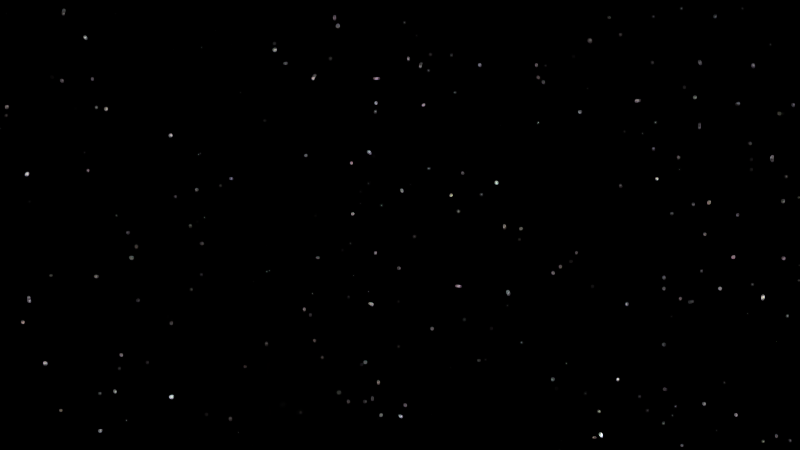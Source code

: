 # Source: HP-Shot_7.blend  (saved by Blender 2.76.0; exported with 4.5.12 LTS)
import bpy
from mathutils import Matrix  # noqa: F401  (used for matrix-valued properties, if any)

bpy.ops.wm.read_factory_settings(use_empty=True)
scene = bpy.context.scene
scene.name = 'Scene'

# ---- collections
col_collection_1 = bpy.data.collections.new('Collection 1'); scene.collection.children.link(col_collection_1)
col_scenegroup = bpy.data.collections.new('SceneGroup')  # instanced only; not linked into the scene

# ---- world
world_world = bpy.data.worlds.new('World'); scene.world = world_world
world_world.use_nodes = True; world_world.node_tree.nodes.clear()
_N = world_world.node_tree.nodes; _L = world_world.node_tree.links
n0 = _N.new('ShaderNodeOutputWorld'); n0.name = 'World Output'; n0.location = (300, 300)
n1 = _N.new('ShaderNodeBackground'); n1.name = 'Background'; n1.location = (10, 300)
n2 = _N.new('ShaderNodeMath'); n2.name = 'Math'; n2.location = (-430, 378)
n2.operation = 'MULTIPLY'
n2.inputs[1].default_value = 10.0
n3 = _N.new('ShaderNodeMath'); n3.name = 'Math.001'; n3.location = (-215, 365)
n3.operation = 'SUBTRACT'
n3.inputs[1].default_value = 9.0
n4 = _N.new('ShaderNodeTexVoronoi'); n4.name = 'Voronoi Texture'; n4.location = (-670, 380)
n4.inputs[2].default_value = 300.0
n5 = _N.new('ShaderNodeMath'); n5.name = 'Math.002'; n5.location = (0, 0)
n5.operation = 'MULTIPLY'
_L.new(n1.outputs[0], n0.inputs[0])
_L.new(n3.outputs[0], n1.inputs[0])
_L.new(n2.outputs[0], n3.inputs[0])
_L.new(n5.outputs[0], n2.inputs[0])
_L.new(n4.outputs[0], n5.inputs[0])
_L.new(n4.outputs[0], n5.inputs[1])
n0.is_active_output = True
world_world.color = (0.05088, 0.05088, 0.05088)
world_world.use_sun_shadow = False
world_world.sun_shadow_jitter_overblur = 0.0
world_world.cycles.sampling_method = 'MANUAL'
world_world.cycles.sample_map_resolution = 256

# ---- cameras
cam_camera = bpy.data.cameras.new('Camera')
cam_camera.clip_end = 100.0
cam_camera.sensor_width = 32.0
cam_camera.sensor_height = 18.0
cam_camera.display_size = 2.0
cam_camera.dof.focus_distance = 0.0

# ---- curves / text
cu_nurbspath = bpy.data.curves.new('NurbsPath', 'CURVE')
cu_nurbspath.dimensions = '3D'
_sp = cu_nurbspath.splines.new('NURBS'); _sp.points.add(4)
_sp.points.foreach_set('co', [-2.018, -0.0163, 0.006666, 1.0, -1.003, -0.0004635, 0.1215, 1.0, -0.01409, -0.07507, 0.4141, 1.0, 0.956, -0.6094, 0.5088, 1.0, 1.484, -0.6408, 0.5415, 1.0])
_sp.order_u = 5
_sp.order_v = 0
_sp.use_endpoint_u = True
cu_nurbspath.path_duration = 170
cu_nurbspath.use_path = True
cu_nurbspath.use_path_follow = True
cu_nurbspath.use_path_clamp = True
cu_nurbspath.bevel_resolution = 0
cu_nurbspath.eval_time = 169.0
cu_nurbspath.fill_mode = 'HALF'

# ---- objects
ob_scenegroup = bpy.data.objects.new('SceneGroup', None)
ob_nurbspath = bpy.data.objects.new('NurbsPath', cu_nurbspath)
ob_camera_001 = bpy.data.objects.new('Camera.001', cam_camera)

# ---- transforms, parenting, visibility, modifiers, constraints
ob_scenegroup.location = (0.0, 0.0, 0.0)
ob_scenegroup.empty_image_offset = (0.0, 0.0)
ob_scenegroup.show_instancer_for_render = False
ob_scenegroup.instance_type = 'COLLECTION'
ob_scenegroup.lineart.crease_threshold = 0.0
ob_nurbspath.location = (-15.38, 13.62, -0.6335)
ob_nurbspath.rotation_euler = (0.0, -0.0, -0.7565)
ob_nurbspath.scale = (-2.739, -2.739, -2.739)
ob_nurbspath.lineart.crease_threshold = 0.0
ob_camera_001.parent = ob_nurbspath
ob_camera_001.matrix_parent_inverse = Matrix(((0.2464, 0.2694, -0.0002689, 0.1367), (0.03009, -0.02789, -0.3628, 0.3796), (0.2677, -0.2449, 0.04102, 5.476), (0.0, 0.0, 0.0, 1.0)))
ob_camera_001.location = (-11.33, 9.853, -0.6517)
ob_camera_001.rotation_euler = (1.575, -2.08e-07, 0.797)
ob_camera_001.lineart.crease_threshold = 0.0
ob_scenegroup.instance_collection = col_scenegroup

# ---- collection membership
col_collection_1.objects.link(ob_scenegroup)
col_collection_1.objects.link(ob_nurbspath)
col_collection_1.objects.link(ob_camera_001)

# ---- scene / render settings (as saved in the file)
scene.camera = ob_camera_001
scene.frame_start = 970; scene.frame_end = 1139; scene.frame_set(1139)
scene.render.engine = 'CYCLES'
scene.render.resolution_x = 1280
scene.render.resolution_y = 720
scene.render.dither_intensity = 0.0
scene.cycles.use_denoising = False
scene.cycles.samples = 10
scene.cycles.sampling_pattern = 'TABULATED_SOBOL'
scene.cycles.light_sampling_threshold = 0.0
scene.cycles.use_adaptive_sampling = False
scene.cycles.use_light_tree = False
scene.cycles.blur_glossy = 0.0
scene.cycles.pixel_filter_type = 'GAUSSIAN'
scene.cycles.sample_clamp_indirect = 0.0
scene.view_settings.view_transform = 'Standard'
bpy.context.view_layer.update()

# ---- added for rendering (the .blend has no usable light): sun
light_auto_sun = bpy.data.lights.new('AutoSun', 'SUN')
light_auto_sun.energy = 3.0
light_auto_sun.angle = 0.0523599
ob_auto_sun = bpy.data.objects.new('AutoSun', light_auto_sun)
scene.collection.objects.link(ob_auto_sun)
ob_auto_sun.rotation_euler = (0.872665, 0.174533, 0.523599)
bpy.context.view_layer.update()
